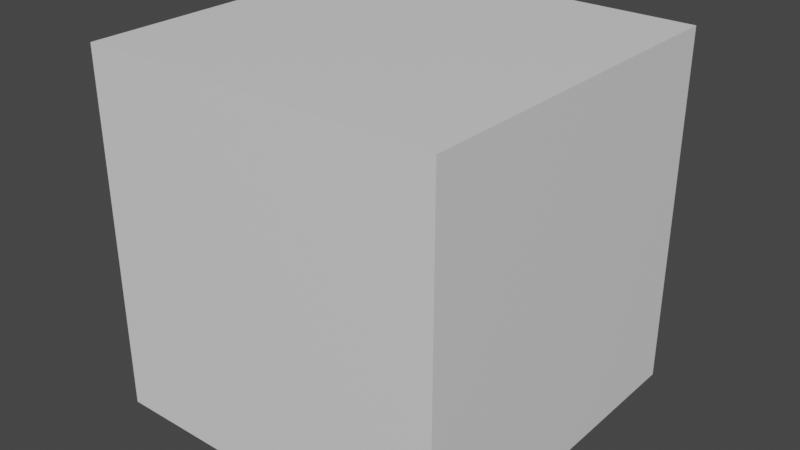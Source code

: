 # Source: reference_head1.blend  (saved by Blender 2.80.75; exported with 4.5.12 LTS)
import bpy
from mathutils import Matrix  # noqa: F401  (used for matrix-valued properties, if any)

bpy.ops.wm.read_factory_settings(use_empty=True)
scene = bpy.context.scene
scene.name = 'Scene'

# ---- collections
col_collection = bpy.data.collections.new('Collection'); scene.collection.children.link(col_collection)

# ---- materials (node trees are filled in below, after node groups)
mat_material1_bmp = bpy.data.materials.new('Material1.bmp')
mat_material1_bmp.use_transparent_shadow = False
mat_material2_bmp = bpy.data.materials.new('Material2.bmp')
mat_material2_bmp.use_transparent_shadow = False
mat_material3_bmp = bpy.data.materials.new('Material3.bmp')
mat_material3_bmp.use_transparent_shadow = False

# ---- material node trees
mat_material1_bmp.use_nodes = True; mat_material1_bmp.node_tree.nodes.clear()
_N = mat_material1_bmp.node_tree.nodes; _L = mat_material1_bmp.node_tree.links
n0 = _N.new('ShaderNodeOutputMaterial'); n0.name = 'Material Output'; n0.location = (300, 300)
n1 = _N.new('ShaderNodeBsdfPrincipled'); n1.name = 'Principled BSDF'; n1.location = (10, 300)
n1.distribution = 'GGX'
n1.subsurface_method = 'BURLEY'
n1.inputs[3].default_value = 1.45
n1.inputs[27].default_value = (0.0, 0.0, 0.0, 1.0)
n1.inputs[28].default_value = 1.0
_L.new(n1.outputs[0], n0.inputs[0])
n0.is_active_output = True
mat_material2_bmp.use_nodes = True; mat_material2_bmp.node_tree.nodes.clear()
_N = mat_material2_bmp.node_tree.nodes; _L = mat_material2_bmp.node_tree.links
n0 = _N.new('ShaderNodeOutputMaterial'); n0.name = 'Material Output'; n0.location = (300, 300)
n1 = _N.new('ShaderNodeBsdfPrincipled'); n1.name = 'Principled BSDF'; n1.location = (10, 300)
n1.distribution = 'GGX'
n1.subsurface_method = 'BURLEY'
n1.inputs[3].default_value = 1.45
n1.inputs[27].default_value = (0.0, 0.0, 0.0, 1.0)
n1.inputs[28].default_value = 1.0
_L.new(n1.outputs[0], n0.inputs[0])
n0.is_active_output = True
mat_material3_bmp.use_nodes = True; mat_material3_bmp.node_tree.nodes.clear()
_N = mat_material3_bmp.node_tree.nodes; _L = mat_material3_bmp.node_tree.links
n0 = _N.new('ShaderNodeOutputMaterial'); n0.name = 'Material Output'; n0.location = (300, 300)
n1 = _N.new('ShaderNodeBsdfPrincipled'); n1.name = 'Principled BSDF'; n1.location = (10, 300)
n1.distribution = 'GGX'
n1.subsurface_method = 'BURLEY'
n1.inputs[3].default_value = 1.45
n1.inputs[27].default_value = (0.0, 0.0, 0.0, 1.0)
n1.inputs[28].default_value = 1.0
_L.new(n1.outputs[0], n0.inputs[0])
n0.is_active_output = True

# ---- world
world_world = bpy.data.worlds.new('World'); scene.world = world_world
world_world.use_nodes = True; world_world.node_tree.nodes.clear()
_N = world_world.node_tree.nodes; _L = world_world.node_tree.links
n0 = _N.new('ShaderNodeOutputWorld'); n0.name = 'World Output'; n0.location = (300, 300)
n1 = _N.new('ShaderNodeBackground'); n1.name = 'Background'; n1.location = (10, 300)
n1.inputs[0].default_value = (0.05088, 0.05088, 0.05088, 1.0)
_L.new(n1.outputs[0], n0.inputs[0])
n0.is_active_output = True
world_world.color = (0.05088, 0.05088, 0.05088)
world_world.use_sun_shadow = False
world_world.sun_shadow_jitter_overblur = 0.0

# ---- meshes
me_cube_004 = bpy.data.meshes.new('Cube.004')
me_cube_004.from_pydata([(-2.5, -2.5, 7.743), (-2.5, -2.5, 9.743), (-2.5, 2.5, 7.743), (-2.5, 2.5, 9.743), (2.5, -2.5, 7.743), (2.5, -2.5, 9.743), (2.5, 2.5, 7.743), (2.5, 2.5, 9.743)], [], [(0, 1, 3, 2), (2, 3, 7, 6), (6, 7, 5, 4), (4, 5, 1, 0), (2, 6, 4, 0), (7, 3, 1, 5)])
_uv = me_cube_004.uv_layers.new(name='UVMap')
_uv.uv.foreach_set('vector', [0.375, 0.0, 0.625, 0.0, 0.625, 0.25, 0.375, 0.25, 0.375, 0.25, 0.625, 0.25, 0.625, 0.5, 0.375, 0.5, 0.375, 0.5, 0.625, 0.5, 0.625, 0.75, 0.375, 0.75, 0.375, 0.75, 0.625, 0.75, 0.625, 1.0, 0.375, 1.0, 0.125, 0.5, 0.375, 0.5, 0.375, 0.75, 0.125, 0.75, 0.625, 0.5, 0.875, 0.5, 0.875, 0.75, 0.625, 0.75])
me_cube_004.materials.append(mat_material1_bmp)
me_cube_004.materials.append(mat_material2_bmp)
me_cube_004.materials.append(mat_material3_bmp)
me_cube_004.use_remesh_preserve_volume = False
me_cube_004.use_remesh_preserve_attributes = False
me_cube_004.use_mirror_vertex_groups = False
me_cube_004.use_paint_bone_selection = False
me_cube_004.use_paint_mask_vertex = True
me_cube_004.update()
arm_armature = bpy.data.armatures.new('Armature')  # bones are not reproduced

# ---- objects
ob_reference = bpy.data.objects.new('Reference', me_cube_004)
ob_armature = bpy.data.objects.new('Armature', arm_armature)

# ---- transforms, parenting, visibility, modifiers, constraints
ob_reference.parent = ob_armature
ob_reference.location = (0.0, 0.0, -4.768e-07)
ob_reference.scale = (0.4, 0.4, 1.0)
ob_reference.lineart.crease_threshold = 0.0
_vg = ob_reference.vertex_groups.new(name='Root')
_vg = ob_reference.vertex_groups.new(name='Pelvis')
_vg = ob_reference.vertex_groups.new(name='RightLeg')
_vg = ob_reference.vertex_groups.new(name='LeftLeg')
_vg = ob_reference.vertex_groups.new(name='Spine')
_vg = ob_reference.vertex_groups.new(name='Neck')
_vg.add([0, 1, 2, 3, 4, 5, 6, 7], 1.0, 'REPLACE')
_vg = ob_reference.vertex_groups.new(name='RightArm')
_vg = ob_reference.vertex_groups.new(name='LeftArm')
_m = ob_reference.modifiers.new('Armature', 'ARMATURE')
_m.object = ob_armature
ob_armature.location = (0.0, 0.0, 0.0)
ob_armature.lineart.crease_threshold = 0.0

# ---- collection membership
col_collection.objects.link(ob_reference)
col_collection.objects.link(ob_armature)

# ---- scene / render settings (as saved in the file)
scene.frame_start = 1; scene.frame_end = 250; scene.frame_set(1)
scene.render.engine = 'BLENDER_EEVEE_NEXT'
scene.cycles.use_denoising = False
scene.cycles.samples = 128
scene.cycles.sampling_pattern = 'TABULATED_SOBOL'
scene.cycles.use_adaptive_sampling = False
scene.cycles.use_light_tree = False
scene.view_settings.view_transform = 'Filmic'
bpy.context.view_layer.update()

# ---- added for rendering (the .blend has no active camera and no usable light): camera, sun
cam_auto = bpy.data.cameras.new('AutoCamera')
cam_auto.lens = 50.0
cam_auto.sensor_width = 36.0
cam_auto.clip_end = 1000.0
ob_auto_camera = bpy.data.objects.new('AutoCamera', cam_auto)
scene.collection.objects.link(ob_auto_camera)
ob_auto_camera.location = (3.20507, -3.84609, 11.3067)
ob_auto_camera.rotation_euler = (1.09748, -7.21219e-08, 0.694738)
scene.camera = ob_auto_camera
light_auto_sun = bpy.data.lights.new('AutoSun', 'SUN')
light_auto_sun.energy = 3.0
light_auto_sun.angle = 0.0523599
ob_auto_sun = bpy.data.objects.new('AutoSun', light_auto_sun)
scene.collection.objects.link(ob_auto_sun)
ob_auto_sun.rotation_euler = (0.872665, 0.174533, 0.523599)
bpy.context.view_layer.update()
